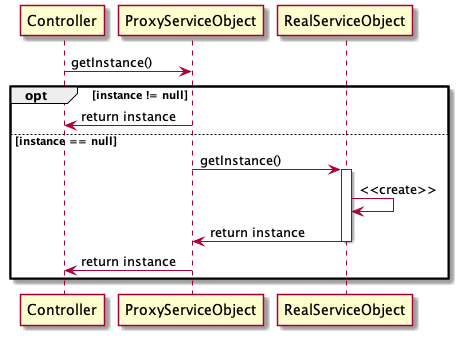

The diagram above was rendered by PlantUML. Its source (embedded in the PNG):
@startuml
participant Controller 
participant ProxyServiceObject
participant RealServiceObject

Controller -> ProxyServiceObject : getInstance()
opt instance != null
ProxyServiceObject -> Controller : return instance
else instance == null
ProxyServiceObject -> RealServiceObject : getInstance()
activate RealServiceObject
RealServiceObject -> RealServiceObject : <<create>>
RealServiceObject -> ProxyServiceObject : return instance
deactivate RealServiceObject
ProxyServiceObject -> Controller : return instance
end



@enduml